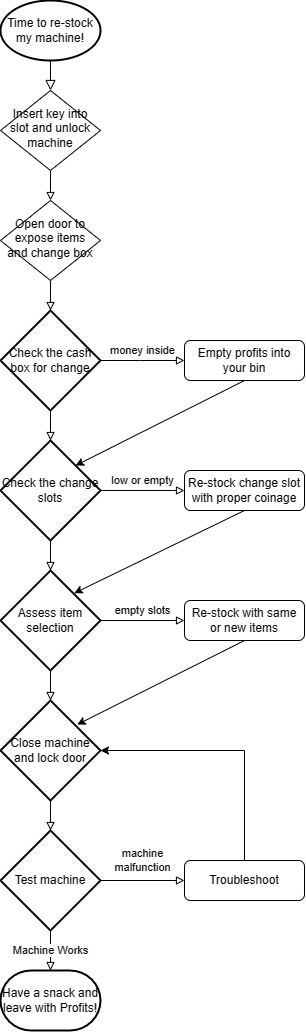

The diagram above was exported from draw.io. Its source (the exported page's mxGraphModel, read from the mxfile embedded in the PNG):
<mxGraphModel dx="2607" dy="1433" grid="1" gridSize="10" guides="1" tooltips="1" connect="1" arrows="1" fold="1" page="1" pageScale="1" pageWidth="850" pageHeight="1100" math="0" shadow="0">
  <root>
    <mxCell id="0" />
    <mxCell id="1" parent="0" />
    <mxCell id="FduqIYv6iQ8PKQHI3OzZ-1" value="" style="rounded=0;html=1;jettySize=auto;orthogonalLoop=1;fontSize=11;endArrow=block;endFill=0;endSize=8;strokeWidth=1;shadow=0;labelBackgroundColor=none;edgeStyle=orthogonalEdgeStyle;exitX=0.5;exitY=1;exitDx=0;exitDy=0;exitPerimeter=0;" edge="1" parent="1" source="FduqIYv6iQ8PKQHI3OzZ-9" target="FduqIYv6iQ8PKQHI3OzZ-3">
      <mxGeometry relative="1" as="geometry">
        <mxPoint x="323" y="145" as="sourcePoint" />
      </mxGeometry>
    </mxCell>
    <mxCell id="FduqIYv6iQ8PKQHI3OzZ-2" value="" style="edgeStyle=orthogonalEdgeStyle;rounded=0;orthogonalLoop=1;jettySize=auto;html=1;endArrow=block;endFill=0;" edge="1" parent="1" source="FduqIYv6iQ8PKQHI3OzZ-3" target="FduqIYv6iQ8PKQHI3OzZ-6">
      <mxGeometry relative="1" as="geometry" />
    </mxCell>
    <mxCell id="FduqIYv6iQ8PKQHI3OzZ-3" value="Insert key into slot and unlock machine" style="rhombus;whiteSpace=wrap;html=1;shadow=0;fontFamily=Helvetica;fontSize=12;align=center;strokeWidth=1;spacing=6;spacingTop=-4;" vertex="1" parent="1">
      <mxGeometry x="273" y="125" width="100" height="80" as="geometry" />
    </mxCell>
    <mxCell id="FduqIYv6iQ8PKQHI3OzZ-4" value="Empty profits into your bin" style="rounded=1;whiteSpace=wrap;html=1;fontSize=12;glass=0;strokeWidth=1;shadow=0;" vertex="1" parent="1">
      <mxGeometry x="457" y="375" width="120" height="40" as="geometry" />
    </mxCell>
    <mxCell id="FduqIYv6iQ8PKQHI3OzZ-5" value="" style="edgeStyle=orthogonalEdgeStyle;rounded=0;orthogonalLoop=1;jettySize=auto;html=1;endArrow=block;endFill=0;" edge="1" parent="1" source="FduqIYv6iQ8PKQHI3OzZ-6" target="FduqIYv6iQ8PKQHI3OzZ-12">
      <mxGeometry relative="1" as="geometry" />
    </mxCell>
    <mxCell id="FduqIYv6iQ8PKQHI3OzZ-6" value="Open door to expose items and change box" style="rhombus;whiteSpace=wrap;html=1;shadow=0;fontFamily=Helvetica;fontSize=12;align=center;strokeWidth=1;spacing=6;spacingTop=-4;" vertex="1" parent="1">
      <mxGeometry x="273" y="235" width="100" height="80" as="geometry" />
    </mxCell>
    <mxCell id="FduqIYv6iQ8PKQHI3OzZ-7" value="Re-stock with same or new items" style="rounded=1;whiteSpace=wrap;html=1;fontSize=12;glass=0;strokeWidth=1;shadow=0;" vertex="1" parent="1">
      <mxGeometry x="457" y="635" width="120" height="40" as="geometry" />
    </mxCell>
    <mxCell id="FduqIYv6iQ8PKQHI3OzZ-8" value="Re-stock change slot with proper coinage" style="rounded=1;whiteSpace=wrap;html=1;fontSize=12;glass=0;strokeWidth=1;shadow=0;" vertex="1" parent="1">
      <mxGeometry x="457" y="505" width="120" height="40" as="geometry" />
    </mxCell>
    <mxCell id="FduqIYv6iQ8PKQHI3OzZ-9" value="Time to re-stock my machine!" style="strokeWidth=2;html=1;shape=mxgraph.flowchart.start_1;whiteSpace=wrap;" vertex="1" parent="1">
      <mxGeometry x="273" y="35" width="100" height="60" as="geometry" />
    </mxCell>
    <mxCell id="FduqIYv6iQ8PKQHI3OzZ-10" value="money inside" style="edgeStyle=orthogonalEdgeStyle;rounded=0;orthogonalLoop=1;jettySize=auto;html=1;endArrow=block;endFill=0;" edge="1" parent="1" source="FduqIYv6iQ8PKQHI3OzZ-12" target="FduqIYv6iQ8PKQHI3OzZ-4">
      <mxGeometry y="10" relative="1" as="geometry">
        <Array as="points">
          <mxPoint x="413" y="395" />
          <mxPoint x="413" y="395" />
        </Array>
        <mxPoint as="offset" />
      </mxGeometry>
    </mxCell>
    <mxCell id="FduqIYv6iQ8PKQHI3OzZ-11" value="" style="edgeStyle=orthogonalEdgeStyle;rounded=0;orthogonalLoop=1;jettySize=auto;html=1;endArrow=block;endFill=0;" edge="1" parent="1" source="FduqIYv6iQ8PKQHI3OzZ-12" target="FduqIYv6iQ8PKQHI3OzZ-15">
      <mxGeometry relative="1" as="geometry" />
    </mxCell>
    <mxCell id="FduqIYv6iQ8PKQHI3OzZ-12" value="Check the cash box for change" style="strokeWidth=2;html=1;shape=mxgraph.flowchart.decision;whiteSpace=wrap;" vertex="1" parent="1">
      <mxGeometry x="273" y="345" width="100" height="100" as="geometry" />
    </mxCell>
    <mxCell id="FduqIYv6iQ8PKQHI3OzZ-13" value="low or empty" style="edgeStyle=orthogonalEdgeStyle;rounded=0;orthogonalLoop=1;jettySize=auto;html=1;endArrow=block;endFill=0;" edge="1" parent="1" source="FduqIYv6iQ8PKQHI3OzZ-15" target="FduqIYv6iQ8PKQHI3OzZ-8">
      <mxGeometry y="10" relative="1" as="geometry">
        <mxPoint as="offset" />
      </mxGeometry>
    </mxCell>
    <mxCell id="FduqIYv6iQ8PKQHI3OzZ-14" value="" style="edgeStyle=orthogonalEdgeStyle;rounded=0;orthogonalLoop=1;jettySize=auto;html=1;endArrow=block;endFill=0;" edge="1" parent="1" source="FduqIYv6iQ8PKQHI3OzZ-15" target="FduqIYv6iQ8PKQHI3OzZ-18">
      <mxGeometry relative="1" as="geometry" />
    </mxCell>
    <mxCell id="FduqIYv6iQ8PKQHI3OzZ-15" value="Check the change slots" style="strokeWidth=2;html=1;shape=mxgraph.flowchart.decision;whiteSpace=wrap;" vertex="1" parent="1">
      <mxGeometry x="273" y="475" width="100" height="100" as="geometry" />
    </mxCell>
    <mxCell id="FduqIYv6iQ8PKQHI3OzZ-16" value="empty slots" style="edgeStyle=orthogonalEdgeStyle;rounded=0;orthogonalLoop=1;jettySize=auto;html=1;endArrow=block;endFill=0;" edge="1" parent="1" source="FduqIYv6iQ8PKQHI3OzZ-18" target="FduqIYv6iQ8PKQHI3OzZ-7">
      <mxGeometry y="10" relative="1" as="geometry">
        <mxPoint as="offset" />
      </mxGeometry>
    </mxCell>
    <mxCell id="FduqIYv6iQ8PKQHI3OzZ-17" value="" style="edgeStyle=orthogonalEdgeStyle;rounded=0;orthogonalLoop=1;jettySize=auto;html=1;endArrow=block;endFill=0;" edge="1" parent="1" source="FduqIYv6iQ8PKQHI3OzZ-18" target="FduqIYv6iQ8PKQHI3OzZ-20">
      <mxGeometry relative="1" as="geometry" />
    </mxCell>
    <mxCell id="FduqIYv6iQ8PKQHI3OzZ-18" value="Assess item selection" style="strokeWidth=2;html=1;shape=mxgraph.flowchart.decision;whiteSpace=wrap;" vertex="1" parent="1">
      <mxGeometry x="273" y="605" width="100" height="100" as="geometry" />
    </mxCell>
    <mxCell id="FduqIYv6iQ8PKQHI3OzZ-19" value="" style="edgeStyle=orthogonalEdgeStyle;rounded=0;orthogonalLoop=1;jettySize=auto;html=1;endArrow=block;endFill=0;" edge="1" parent="1" source="FduqIYv6iQ8PKQHI3OzZ-20" target="FduqIYv6iQ8PKQHI3OzZ-23">
      <mxGeometry relative="1" as="geometry" />
    </mxCell>
    <mxCell id="FduqIYv6iQ8PKQHI3OzZ-20" value="Close machine and lock door" style="strokeWidth=2;html=1;shape=mxgraph.flowchart.decision;whiteSpace=wrap;" vertex="1" parent="1">
      <mxGeometry x="273" y="735" width="100" height="100" as="geometry" />
    </mxCell>
    <mxCell id="FduqIYv6iQ8PKQHI3OzZ-21" value="machine&lt;br&gt;malfunction" style="edgeStyle=orthogonalEdgeStyle;rounded=0;orthogonalLoop=1;jettySize=auto;html=1;endArrow=block;endFill=0;" edge="1" parent="1" source="FduqIYv6iQ8PKQHI3OzZ-23" target="FduqIYv6iQ8PKQHI3OzZ-24">
      <mxGeometry y="20" relative="1" as="geometry">
        <mxPoint as="offset" />
      </mxGeometry>
    </mxCell>
    <mxCell id="FduqIYv6iQ8PKQHI3OzZ-22" value="Machine Works" style="edgeStyle=orthogonalEdgeStyle;rounded=0;orthogonalLoop=1;jettySize=auto;html=1;endArrow=block;endFill=0;" edge="1" parent="1" source="FduqIYv6iQ8PKQHI3OzZ-23" target="FduqIYv6iQ8PKQHI3OzZ-26">
      <mxGeometry relative="1" as="geometry" />
    </mxCell>
    <mxCell id="FduqIYv6iQ8PKQHI3OzZ-23" value="Test machine" style="strokeWidth=2;html=1;shape=mxgraph.flowchart.decision;whiteSpace=wrap;" vertex="1" parent="1">
      <mxGeometry x="273" y="865" width="100" height="100" as="geometry" />
    </mxCell>
    <mxCell id="FduqIYv6iQ8PKQHI3OzZ-24" value="Troubleshoot" style="rounded=1;whiteSpace=wrap;html=1;" vertex="1" parent="1">
      <mxGeometry x="457" y="895" width="120" height="40" as="geometry" />
    </mxCell>
    <mxCell id="FduqIYv6iQ8PKQHI3OzZ-25" value="" style="endArrow=classic;html=1;rounded=0;exitX=0.5;exitY=0;exitDx=0;exitDy=0;entryX=1;entryY=0.5;entryDx=0;entryDy=0;entryPerimeter=0;" edge="1" parent="1" source="FduqIYv6iQ8PKQHI3OzZ-24" target="FduqIYv6iQ8PKQHI3OzZ-20">
      <mxGeometry width="50" height="50" relative="1" as="geometry">
        <mxPoint x="373" y="845" as="sourcePoint" />
        <mxPoint x="423" y="795" as="targetPoint" />
        <Array as="points">
          <mxPoint x="517" y="785" />
        </Array>
      </mxGeometry>
    </mxCell>
    <mxCell id="FduqIYv6iQ8PKQHI3OzZ-26" value="Have a snack and leave with Profits!" style="strokeWidth=2;html=1;shape=mxgraph.flowchart.terminator;whiteSpace=wrap;" vertex="1" parent="1">
      <mxGeometry x="273" y="1005" width="100" height="60" as="geometry" />
    </mxCell>
    <mxCell id="FduqIYv6iQ8PKQHI3OzZ-27" value="" style="endArrow=classic;html=1;rounded=0;exitX=0.5;exitY=1;exitDx=0;exitDy=0;entryX=0.767;entryY=0.241;entryDx=0;entryDy=0;entryPerimeter=0;" edge="1" parent="1" source="FduqIYv6iQ8PKQHI3OzZ-7" target="FduqIYv6iQ8PKQHI3OzZ-20">
      <mxGeometry width="50" height="50" relative="1" as="geometry">
        <mxPoint x="443" y="885" as="sourcePoint" />
        <mxPoint x="493" y="835" as="targetPoint" />
      </mxGeometry>
    </mxCell>
    <mxCell id="FduqIYv6iQ8PKQHI3OzZ-28" value="" style="endArrow=classic;html=1;rounded=0;exitX=0.5;exitY=1;exitDx=0;exitDy=0;entryX=0.737;entryY=0.227;entryDx=0;entryDy=0;entryPerimeter=0;" edge="1" parent="1" source="FduqIYv6iQ8PKQHI3OzZ-8" target="FduqIYv6iQ8PKQHI3OzZ-18">
      <mxGeometry width="50" height="50" relative="1" as="geometry">
        <mxPoint x="253" y="665" as="sourcePoint" />
        <mxPoint x="303" y="615" as="targetPoint" />
      </mxGeometry>
    </mxCell>
    <mxCell id="FduqIYv6iQ8PKQHI3OzZ-29" value="" style="endArrow=classic;html=1;rounded=0;exitX=0.5;exitY=1;exitDx=0;exitDy=0;entryX=0.75;entryY=0.251;entryDx=0;entryDy=0;entryPerimeter=0;" edge="1" parent="1" source="FduqIYv6iQ8PKQHI3OzZ-4" target="FduqIYv6iQ8PKQHI3OzZ-15">
      <mxGeometry width="50" height="50" relative="1" as="geometry">
        <mxPoint x="203" y="535" as="sourcePoint" />
        <mxPoint x="253" y="485" as="targetPoint" />
      </mxGeometry>
    </mxCell>
  </root>
</mxGraphModel>